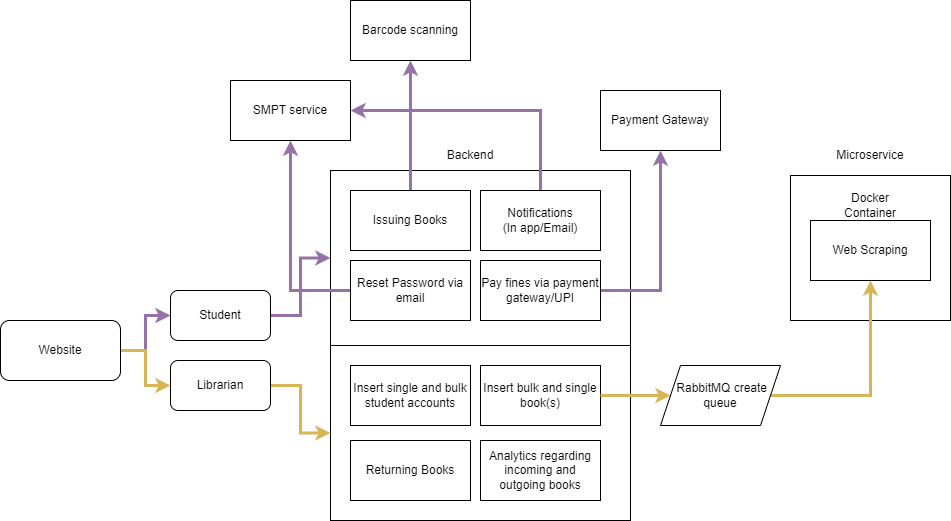

The diagram above was exported from draw.io. Its source (the exported page's mxGraphModel, read from the mxfile embedded in the PNG):
<mxGraphModel dx="1185" dy="635" grid="1" gridSize="10" guides="1" tooltips="1" connect="1" arrows="1" fold="1" page="1" pageScale="1" pageWidth="850" pageHeight="1100" math="0" shadow="0">
  <root>
    <mxCell id="0" />
    <mxCell id="1" parent="0" />
    <mxCell id="dmva8cJjRqC3yEaHSBZp-15" value="" style="rounded=0;whiteSpace=wrap;html=1;" vertex="1" parent="1">
      <mxGeometry x="350" y="190" width="300" height="350" as="geometry" />
    </mxCell>
    <mxCell id="dmva8cJjRqC3yEaHSBZp-16" style="edgeStyle=orthogonalEdgeStyle;rounded=0;orthogonalLoop=1;jettySize=auto;html=1;exitX=1;exitY=0.5;exitDx=0;exitDy=0;entryX=0;entryY=0.25;entryDx=0;entryDy=0;fillColor=#e1d5e7;strokeColor=#9673a6;strokeWidth=3;" edge="1" parent="1" source="dmva8cJjRqC3yEaHSBZp-1" target="dmva8cJjRqC3yEaHSBZp-15">
      <mxGeometry relative="1" as="geometry" />
    </mxCell>
    <mxCell id="dmva8cJjRqC3yEaHSBZp-1" value="Student" style="rounded=1;whiteSpace=wrap;html=1;" vertex="1" parent="1">
      <mxGeometry x="190" y="310" width="100" height="50" as="geometry" />
    </mxCell>
    <mxCell id="dmva8cJjRqC3yEaHSBZp-17" style="edgeStyle=orthogonalEdgeStyle;rounded=0;orthogonalLoop=1;jettySize=auto;html=1;exitX=1;exitY=0.5;exitDx=0;exitDy=0;entryX=0;entryY=0.75;entryDx=0;entryDy=0;strokeWidth=3;fillColor=#fff2cc;strokeColor=#d6b656;" edge="1" parent="1" source="dmva8cJjRqC3yEaHSBZp-2" target="dmva8cJjRqC3yEaHSBZp-15">
      <mxGeometry relative="1" as="geometry" />
    </mxCell>
    <mxCell id="dmva8cJjRqC3yEaHSBZp-2" value="Librarian" style="rounded=1;whiteSpace=wrap;html=1;" vertex="1" parent="1">
      <mxGeometry x="190" y="380" width="100" height="50" as="geometry" />
    </mxCell>
    <mxCell id="dmva8cJjRqC3yEaHSBZp-4" value="Backend" style="text;html=1;strokeColor=none;fillColor=none;align=center;verticalAlign=middle;whiteSpace=wrap;rounded=0;strokeWidth=4;" vertex="1" parent="1">
      <mxGeometry x="460" y="160" width="60" height="30" as="geometry" />
    </mxCell>
    <mxCell id="dmva8cJjRqC3yEaHSBZp-37" style="edgeStyle=orthogonalEdgeStyle;rounded=0;orthogonalLoop=1;jettySize=auto;html=1;exitX=0.5;exitY=0;exitDx=0;exitDy=0;entryX=0.5;entryY=1;entryDx=0;entryDy=0;strokeWidth=3;fillColor=#e1d5e7;strokeColor=#9673a6;" edge="1" parent="1" source="dmva8cJjRqC3yEaHSBZp-5" target="dmva8cJjRqC3yEaHSBZp-36">
      <mxGeometry relative="1" as="geometry" />
    </mxCell>
    <mxCell id="dmva8cJjRqC3yEaHSBZp-5" value="Issuing Books" style="rounded=0;whiteSpace=wrap;html=1;" vertex="1" parent="1">
      <mxGeometry x="370" y="210" width="120" height="60" as="geometry" />
    </mxCell>
    <mxCell id="dmva8cJjRqC3yEaHSBZp-6" value="Returning Books" style="rounded=0;whiteSpace=wrap;html=1;" vertex="1" parent="1">
      <mxGeometry x="370" y="460" width="120" height="60" as="geometry" />
    </mxCell>
    <mxCell id="dmva8cJjRqC3yEaHSBZp-8" value="" style="endArrow=none;html=1;rounded=0;entryX=1;entryY=0.5;entryDx=0;entryDy=0;exitX=0;exitY=0.5;exitDx=0;exitDy=0;" edge="1" parent="1" target="dmva8cJjRqC3yEaHSBZp-15">
      <mxGeometry width="50" height="50" relative="1" as="geometry">
        <mxPoint x="350" y="365" as="sourcePoint" />
        <mxPoint x="700" y="365" as="targetPoint" />
      </mxGeometry>
    </mxCell>
    <mxCell id="dmva8cJjRqC3yEaHSBZp-38" style="edgeStyle=orthogonalEdgeStyle;rounded=0;orthogonalLoop=1;jettySize=auto;html=1;exitX=0.5;exitY=0;exitDx=0;exitDy=0;entryX=1;entryY=0.5;entryDx=0;entryDy=0;strokeWidth=3;fillColor=#e1d5e7;strokeColor=#9673a6;" edge="1" parent="1" source="dmva8cJjRqC3yEaHSBZp-9" target="dmva8cJjRqC3yEaHSBZp-34">
      <mxGeometry relative="1" as="geometry" />
    </mxCell>
    <mxCell id="dmva8cJjRqC3yEaHSBZp-9" value="Notifications &lt;br&gt;(In app/Email)" style="rounded=0;whiteSpace=wrap;html=1;" vertex="1" parent="1">
      <mxGeometry x="500" y="210" width="120" height="60" as="geometry" />
    </mxCell>
    <mxCell id="dmva8cJjRqC3yEaHSBZp-10" value="Analytics regarding incoming and outgoing books" style="rounded=0;whiteSpace=wrap;html=1;" vertex="1" parent="1">
      <mxGeometry x="500" y="460" width="120" height="60" as="geometry" />
    </mxCell>
    <mxCell id="dmva8cJjRqC3yEaHSBZp-35" style="edgeStyle=orthogonalEdgeStyle;rounded=0;orthogonalLoop=1;jettySize=auto;html=1;exitX=0;exitY=0.5;exitDx=0;exitDy=0;entryX=0.5;entryY=1;entryDx=0;entryDy=0;strokeWidth=3;fillColor=#e1d5e7;strokeColor=#9673a6;" edge="1" parent="1" source="dmva8cJjRqC3yEaHSBZp-11" target="dmva8cJjRqC3yEaHSBZp-34">
      <mxGeometry relative="1" as="geometry" />
    </mxCell>
    <mxCell id="dmva8cJjRqC3yEaHSBZp-11" value="Reset Password via email" style="rounded=0;whiteSpace=wrap;html=1;" vertex="1" parent="1">
      <mxGeometry x="370" y="280" width="120" height="60" as="geometry" />
    </mxCell>
    <mxCell id="dmva8cJjRqC3yEaHSBZp-12" value="Insert bulk and single book(s)" style="rounded=0;whiteSpace=wrap;html=1;" vertex="1" parent="1">
      <mxGeometry x="500" y="385" width="120" height="60" as="geometry" />
    </mxCell>
    <mxCell id="dmva8cJjRqC3yEaHSBZp-13" value="Insert single and bulk student accounts" style="rounded=0;whiteSpace=wrap;html=1;" vertex="1" parent="1">
      <mxGeometry x="370" y="385" width="120" height="60" as="geometry" />
    </mxCell>
    <mxCell id="dmva8cJjRqC3yEaHSBZp-33" style="edgeStyle=orthogonalEdgeStyle;rounded=0;orthogonalLoop=1;jettySize=auto;html=1;exitX=1;exitY=0.5;exitDx=0;exitDy=0;entryX=0.5;entryY=1;entryDx=0;entryDy=0;strokeWidth=3;fillColor=#e1d5e7;strokeColor=#9673a6;" edge="1" parent="1" source="dmva8cJjRqC3yEaHSBZp-14" target="dmva8cJjRqC3yEaHSBZp-32">
      <mxGeometry relative="1" as="geometry" />
    </mxCell>
    <mxCell id="dmva8cJjRqC3yEaHSBZp-14" value="Pay fines via payment gateway/UPI" style="rounded=0;whiteSpace=wrap;html=1;" vertex="1" parent="1">
      <mxGeometry x="500" y="280" width="120" height="60" as="geometry" />
    </mxCell>
    <mxCell id="dmva8cJjRqC3yEaHSBZp-19" value="Microservice" style="text;html=1;strokeColor=none;fillColor=none;align=center;verticalAlign=middle;whiteSpace=wrap;rounded=0;" vertex="1" parent="1">
      <mxGeometry x="860" y="160" width="60" height="30" as="geometry" />
    </mxCell>
    <mxCell id="dmva8cJjRqC3yEaHSBZp-22" style="edgeStyle=orthogonalEdgeStyle;rounded=0;orthogonalLoop=1;jettySize=auto;html=1;exitX=1;exitY=0.5;exitDx=0;exitDy=0;entryX=0;entryY=0.5;entryDx=0;entryDy=0;fillColor=#fff2cc;strokeColor=#d6b656;strokeWidth=3;" edge="1" parent="1" source="dmva8cJjRqC3yEaHSBZp-12" target="dmva8cJjRqC3yEaHSBZp-25">
      <mxGeometry relative="1" as="geometry">
        <mxPoint x="710" y="365" as="targetPoint" />
      </mxGeometry>
    </mxCell>
    <mxCell id="dmva8cJjRqC3yEaHSBZp-23" value="" style="rounded=0;whiteSpace=wrap;html=1;" vertex="1" parent="1">
      <mxGeometry x="810" y="195" width="160" height="145" as="geometry" />
    </mxCell>
    <mxCell id="dmva8cJjRqC3yEaHSBZp-24" value="Web Scraping" style="rounded=0;whiteSpace=wrap;html=1;" vertex="1" parent="1">
      <mxGeometry x="830" y="240" width="120" height="60" as="geometry" />
    </mxCell>
    <mxCell id="dmva8cJjRqC3yEaHSBZp-31" style="edgeStyle=orthogonalEdgeStyle;rounded=0;orthogonalLoop=1;jettySize=auto;html=1;exitX=1;exitY=0.5;exitDx=0;exitDy=0;entryX=0.5;entryY=1;entryDx=0;entryDy=0;strokeWidth=3;fillColor=#fff2cc;strokeColor=#d6b656;" edge="1" parent="1" source="dmva8cJjRqC3yEaHSBZp-25" target="dmva8cJjRqC3yEaHSBZp-24">
      <mxGeometry relative="1" as="geometry" />
    </mxCell>
    <mxCell id="dmva8cJjRqC3yEaHSBZp-25" value="&amp;nbsp; RabbitMQ create&amp;nbsp;&lt;br&gt;queue" style="shape=parallelogram;perimeter=parallelogramPerimeter;whiteSpace=wrap;html=1;fixedSize=1;" vertex="1" parent="1">
      <mxGeometry x="680" y="385" width="120" height="60" as="geometry" />
    </mxCell>
    <mxCell id="dmva8cJjRqC3yEaHSBZp-28" style="edgeStyle=orthogonalEdgeStyle;rounded=0;orthogonalLoop=1;jettySize=auto;html=1;exitX=1;exitY=0.5;exitDx=0;exitDy=0;entryX=0;entryY=0.5;entryDx=0;entryDy=0;strokeWidth=3;fillColor=#e1d5e7;strokeColor=#9673a6;" edge="1" parent="1" source="dmva8cJjRqC3yEaHSBZp-27" target="dmva8cJjRqC3yEaHSBZp-1">
      <mxGeometry relative="1" as="geometry" />
    </mxCell>
    <mxCell id="dmva8cJjRqC3yEaHSBZp-29" style="edgeStyle=orthogonalEdgeStyle;rounded=0;orthogonalLoop=1;jettySize=auto;html=1;exitX=1;exitY=0.5;exitDx=0;exitDy=0;entryX=0;entryY=0.5;entryDx=0;entryDy=0;strokeWidth=3;fillColor=#fff2cc;strokeColor=#d6b656;" edge="1" parent="1" source="dmva8cJjRqC3yEaHSBZp-27" target="dmva8cJjRqC3yEaHSBZp-2">
      <mxGeometry relative="1" as="geometry" />
    </mxCell>
    <mxCell id="dmva8cJjRqC3yEaHSBZp-27" value="Website" style="rounded=1;whiteSpace=wrap;html=1;" vertex="1" parent="1">
      <mxGeometry x="20" y="340" width="120" height="60" as="geometry" />
    </mxCell>
    <mxCell id="dmva8cJjRqC3yEaHSBZp-30" value="Docker Container" style="text;html=1;strokeColor=none;fillColor=none;align=center;verticalAlign=middle;whiteSpace=wrap;rounded=0;" vertex="1" parent="1">
      <mxGeometry x="860" y="210" width="60" height="30" as="geometry" />
    </mxCell>
    <mxCell id="dmva8cJjRqC3yEaHSBZp-32" value="Payment Gateway" style="rounded=0;whiteSpace=wrap;html=1;" vertex="1" parent="1">
      <mxGeometry x="620" y="110" width="120" height="60" as="geometry" />
    </mxCell>
    <mxCell id="dmva8cJjRqC3yEaHSBZp-34" value="SMPT service" style="rounded=0;whiteSpace=wrap;html=1;" vertex="1" parent="1">
      <mxGeometry x="250" y="100" width="120" height="60" as="geometry" />
    </mxCell>
    <mxCell id="dmva8cJjRqC3yEaHSBZp-36" value="Barcode scanning" style="rounded=0;whiteSpace=wrap;html=1;" vertex="1" parent="1">
      <mxGeometry x="370" y="20" width="120" height="60" as="geometry" />
    </mxCell>
  </root>
</mxGraphModel>